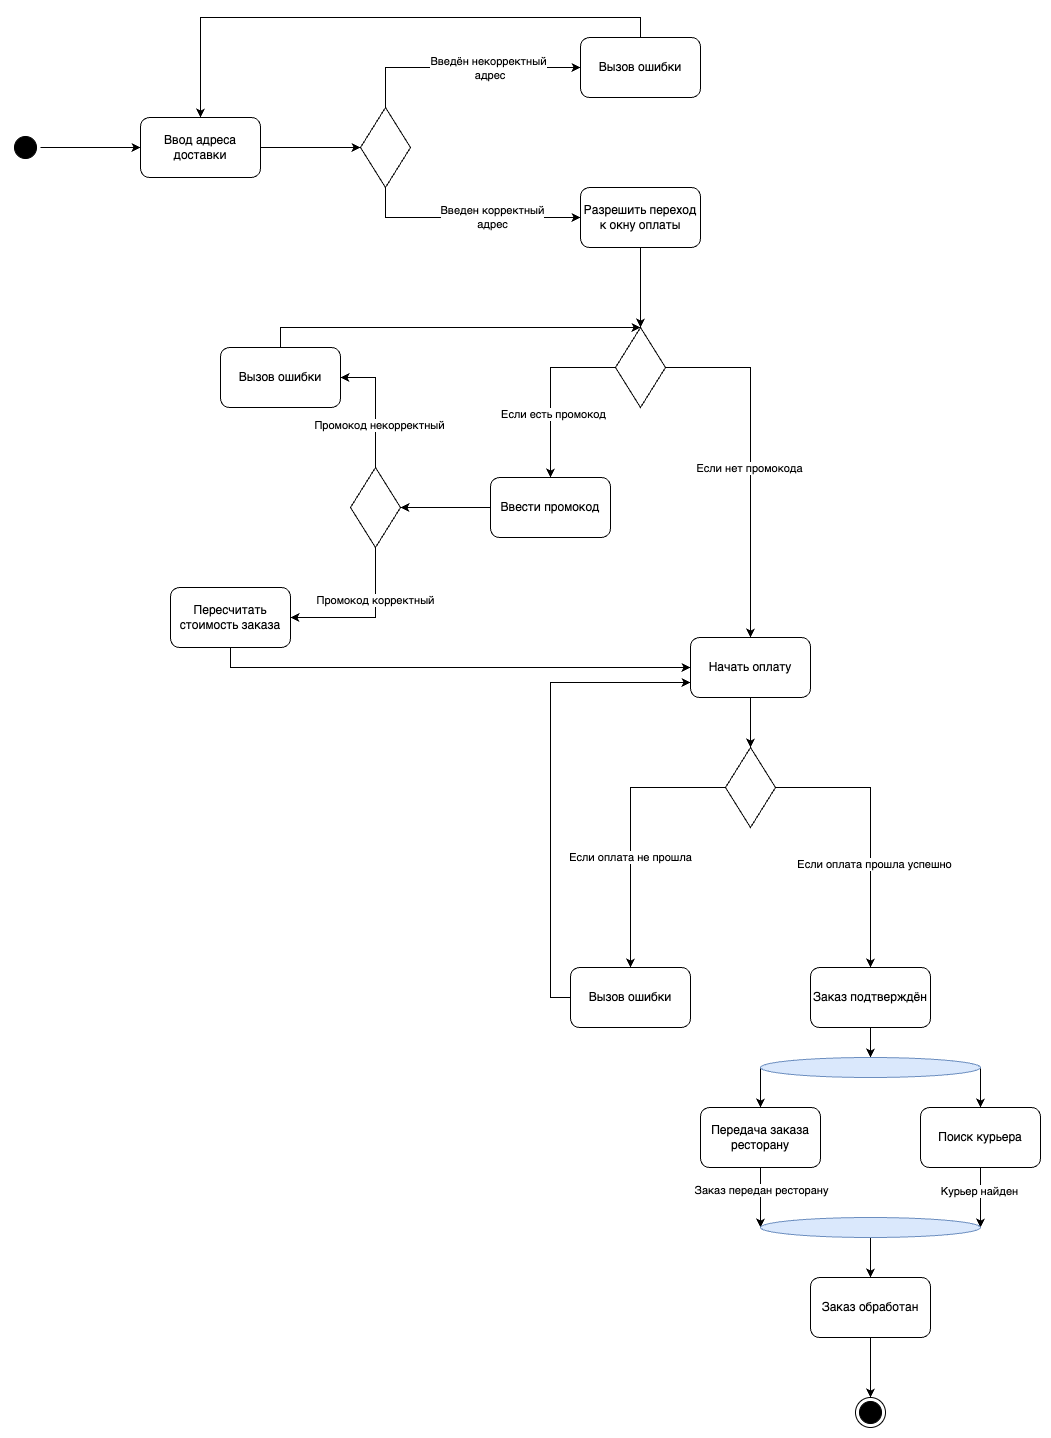

The diagram above was exported from draw.io. Its source (the exported page's mxGraphModel, read from the mxfile embedded in the PNG):
<mxGraphModel dx="1026" dy="685" grid="1" gridSize="10" guides="1" tooltips="1" connect="1" arrows="1" fold="1" page="1" pageScale="1" pageWidth="1169" pageHeight="1654" math="0" shadow="0">
  <root>
    <mxCell id="0" />
    <mxCell id="1" parent="0" />
    <mxCell id="IsC028GEBacIVasRxyJn-6" style="edgeStyle=orthogonalEdgeStyle;rounded=0;orthogonalLoop=1;jettySize=auto;html=1;exitX=1;exitY=0.5;exitDx=0;exitDy=0;" edge="1" parent="1" source="IsC028GEBacIVasRxyJn-3">
      <mxGeometry relative="1" as="geometry">
        <mxPoint x="220" y="300" as="targetPoint" />
      </mxGeometry>
    </mxCell>
    <mxCell id="IsC028GEBacIVasRxyJn-3" value="" style="ellipse;html=1;shape=startState;fillColor=#000000;strokeColor=#000000;" vertex="1" parent="1">
      <mxGeometry x="90" y="285" width="30" height="30" as="geometry" />
    </mxCell>
    <mxCell id="IsC028GEBacIVasRxyJn-10" style="edgeStyle=orthogonalEdgeStyle;rounded=0;orthogonalLoop=1;jettySize=auto;html=1;exitX=1;exitY=0.5;exitDx=0;exitDy=0;" edge="1" parent="1" source="IsC028GEBacIVasRxyJn-9">
      <mxGeometry relative="1" as="geometry">
        <mxPoint x="440" y="300" as="targetPoint" />
      </mxGeometry>
    </mxCell>
    <mxCell id="IsC028GEBacIVasRxyJn-9" value="Ввод адреса доставки" style="rounded=1;whiteSpace=wrap;html=1;" vertex="1" parent="1">
      <mxGeometry x="220" y="270" width="120" height="60" as="geometry" />
    </mxCell>
    <mxCell id="IsC028GEBacIVasRxyJn-14" style="edgeStyle=orthogonalEdgeStyle;rounded=0;orthogonalLoop=1;jettySize=auto;html=1;exitX=0.5;exitY=0;exitDx=0;exitDy=0;entryX=0;entryY=0.5;entryDx=0;entryDy=0;" edge="1" parent="1" source="IsC028GEBacIVasRxyJn-11" target="IsC028GEBacIVasRxyJn-12">
      <mxGeometry relative="1" as="geometry" />
    </mxCell>
    <mxCell id="IsC028GEBacIVasRxyJn-17" value="Text" style="edgeLabel;html=1;align=center;verticalAlign=middle;resizable=0;points=[];" connectable="0" vertex="1" parent="IsC028GEBacIVasRxyJn-14">
      <mxGeometry x="0.1875" y="-5" relative="1" as="geometry">
        <mxPoint as="offset" />
      </mxGeometry>
    </mxCell>
    <mxCell id="RVfmXNLQFeC7FnHPoAJU-2" value="Введён некорректный&lt;div&gt;&amp;nbsp;адрес&lt;/div&gt;" style="edgeLabel;html=1;align=center;verticalAlign=middle;resizable=0;points=[];" connectable="0" vertex="1" parent="IsC028GEBacIVasRxyJn-14">
      <mxGeometry x="0.21" y="-8" relative="1" as="geometry">
        <mxPoint y="-8" as="offset" />
      </mxGeometry>
    </mxCell>
    <mxCell id="IsC028GEBacIVasRxyJn-15" style="edgeStyle=orthogonalEdgeStyle;rounded=0;orthogonalLoop=1;jettySize=auto;html=1;exitX=0.5;exitY=1;exitDx=0;exitDy=0;entryX=0;entryY=0.5;entryDx=0;entryDy=0;" edge="1" parent="1" source="IsC028GEBacIVasRxyJn-11" target="IsC028GEBacIVasRxyJn-13">
      <mxGeometry relative="1" as="geometry" />
    </mxCell>
    <mxCell id="IsC028GEBacIVasRxyJn-18" value="Введен корректный&lt;div&gt;адрес&lt;/div&gt;" style="edgeLabel;html=1;align=center;verticalAlign=middle;resizable=0;points=[];" vertex="1" connectable="0" parent="IsC028GEBacIVasRxyJn-15">
      <mxGeometry x="0.2133" y="1" relative="1" as="geometry">
        <mxPoint as="offset" />
      </mxGeometry>
    </mxCell>
    <mxCell id="IsC028GEBacIVasRxyJn-11" value="" style="rhombus;whiteSpace=wrap;html=1;" vertex="1" parent="1">
      <mxGeometry x="440" y="260" width="50" height="80" as="geometry" />
    </mxCell>
    <mxCell id="IsC028GEBacIVasRxyJn-16" style="edgeStyle=orthogonalEdgeStyle;rounded=0;orthogonalLoop=1;jettySize=auto;html=1;exitX=0.5;exitY=0;exitDx=0;exitDy=0;entryX=0.5;entryY=0;entryDx=0;entryDy=0;" edge="1" parent="1" source="IsC028GEBacIVasRxyJn-12" target="IsC028GEBacIVasRxyJn-9">
      <mxGeometry relative="1" as="geometry" />
    </mxCell>
    <mxCell id="IsC028GEBacIVasRxyJn-12" value="Вызов ошибки" style="rounded=1;whiteSpace=wrap;html=1;" vertex="1" parent="1">
      <mxGeometry x="660" y="190" width="120" height="60" as="geometry" />
    </mxCell>
    <mxCell id="IsC028GEBacIVasRxyJn-21" style="edgeStyle=orthogonalEdgeStyle;rounded=0;orthogonalLoop=1;jettySize=auto;html=1;exitX=0.5;exitY=1;exitDx=0;exitDy=0;entryX=0.5;entryY=0;entryDx=0;entryDy=0;" edge="1" parent="1" source="IsC028GEBacIVasRxyJn-13" target="IsC028GEBacIVasRxyJn-22">
      <mxGeometry relative="1" as="geometry">
        <mxPoint x="620" y="500" as="targetPoint" />
      </mxGeometry>
    </mxCell>
    <mxCell id="IsC028GEBacIVasRxyJn-13" value="Разрешить переход к окну оплаты" style="rounded=1;whiteSpace=wrap;html=1;" vertex="1" parent="1">
      <mxGeometry x="660" y="340" width="120" height="60" as="geometry" />
    </mxCell>
    <mxCell id="IsC028GEBacIVasRxyJn-27" style="edgeStyle=orthogonalEdgeStyle;rounded=0;orthogonalLoop=1;jettySize=auto;html=1;exitX=0.5;exitY=1;exitDx=0;exitDy=0;entryX=0.5;entryY=0;entryDx=0;entryDy=0;" edge="1" parent="1" source="IsC028GEBacIVasRxyJn-20" target="IsC028GEBacIVasRxyJn-26">
      <mxGeometry relative="1" as="geometry" />
    </mxCell>
    <mxCell id="IsC028GEBacIVasRxyJn-20" value="Начать оплату" style="rounded=1;whiteSpace=wrap;html=1;" vertex="1" parent="1">
      <mxGeometry x="770" y="790" width="120" height="60" as="geometry" />
    </mxCell>
    <mxCell id="RVfmXNLQFeC7FnHPoAJU-7" style="edgeStyle=orthogonalEdgeStyle;rounded=0;orthogonalLoop=1;jettySize=auto;html=1;exitX=0;exitY=0.5;exitDx=0;exitDy=0;entryX=0.5;entryY=0;entryDx=0;entryDy=0;" edge="1" parent="1" source="IsC028GEBacIVasRxyJn-22" target="RVfmXNLQFeC7FnHPoAJU-4">
      <mxGeometry relative="1" as="geometry" />
    </mxCell>
    <mxCell id="RVfmXNLQFeC7FnHPoAJU-9" value="Если есть промокод" style="edgeLabel;html=1;align=center;verticalAlign=middle;resizable=0;points=[];" connectable="0" vertex="1" parent="RVfmXNLQFeC7FnHPoAJU-7">
      <mxGeometry x="0.2663" y="2" relative="1" as="geometry">
        <mxPoint as="offset" />
      </mxGeometry>
    </mxCell>
    <mxCell id="RVfmXNLQFeC7FnHPoAJU-8" style="edgeStyle=orthogonalEdgeStyle;rounded=0;orthogonalLoop=1;jettySize=auto;html=1;exitX=1;exitY=0.5;exitDx=0;exitDy=0;entryX=0.5;entryY=0;entryDx=0;entryDy=0;" edge="1" parent="1" source="IsC028GEBacIVasRxyJn-22" target="IsC028GEBacIVasRxyJn-20">
      <mxGeometry relative="1" as="geometry" />
    </mxCell>
    <mxCell id="RVfmXNLQFeC7FnHPoAJU-10" value="Если нет промокода" style="edgeLabel;html=1;align=center;verticalAlign=middle;resizable=0;points=[];" connectable="0" vertex="1" parent="RVfmXNLQFeC7FnHPoAJU-8">
      <mxGeometry x="0.0433" y="-2" relative="1" as="geometry">
        <mxPoint as="offset" />
      </mxGeometry>
    </mxCell>
    <mxCell id="IsC028GEBacIVasRxyJn-22" value="" style="rhombus;whiteSpace=wrap;html=1;" vertex="1" parent="1">
      <mxGeometry x="695" y="480" width="50" height="80" as="geometry" />
    </mxCell>
    <mxCell id="RVfmXNLQFeC7FnHPoAJU-15" style="edgeStyle=orthogonalEdgeStyle;rounded=0;orthogonalLoop=1;jettySize=auto;html=1;exitX=0;exitY=0.5;exitDx=0;exitDy=0;entryX=1;entryY=0.5;entryDx=0;entryDy=0;" edge="1" parent="1" source="RVfmXNLQFeC7FnHPoAJU-4" target="RVfmXNLQFeC7FnHPoAJU-14">
      <mxGeometry relative="1" as="geometry" />
    </mxCell>
    <mxCell id="RVfmXNLQFeC7FnHPoAJU-4" value="Ввести промокод" style="rounded=1;whiteSpace=wrap;html=1;" vertex="1" parent="1">
      <mxGeometry x="570" y="630" width="120" height="60" as="geometry" />
    </mxCell>
    <mxCell id="RVfmXNLQFeC7FnHPoAJU-17" style="edgeStyle=orthogonalEdgeStyle;rounded=0;orthogonalLoop=1;jettySize=auto;html=1;exitX=0.5;exitY=0;exitDx=0;exitDy=0;entryX=1;entryY=0.5;entryDx=0;entryDy=0;" edge="1" parent="1" source="RVfmXNLQFeC7FnHPoAJU-14" target="RVfmXNLQFeC7FnHPoAJU-16">
      <mxGeometry relative="1" as="geometry" />
    </mxCell>
    <mxCell id="RVfmXNLQFeC7FnHPoAJU-18" value="Промокод некорректный" style="edgeLabel;html=1;align=center;verticalAlign=middle;resizable=0;points=[];" connectable="0" vertex="1" parent="RVfmXNLQFeC7FnHPoAJU-17">
      <mxGeometry x="-0.3056" y="-3" relative="1" as="geometry">
        <mxPoint as="offset" />
      </mxGeometry>
    </mxCell>
    <mxCell id="RVfmXNLQFeC7FnHPoAJU-20" style="edgeStyle=orthogonalEdgeStyle;rounded=0;orthogonalLoop=1;jettySize=auto;html=1;exitX=0.5;exitY=1;exitDx=0;exitDy=0;entryX=1;entryY=0.5;entryDx=0;entryDy=0;" edge="1" parent="1" source="RVfmXNLQFeC7FnHPoAJU-14" target="RVfmXNLQFeC7FnHPoAJU-19">
      <mxGeometry relative="1" as="geometry">
        <mxPoint x="420" y="770" as="targetPoint" />
        <Array as="points">
          <mxPoint x="455" y="770" />
        </Array>
      </mxGeometry>
    </mxCell>
    <mxCell id="RVfmXNLQFeC7FnHPoAJU-21" value="Промокод корректный" style="edgeLabel;html=1;align=center;verticalAlign=middle;resizable=0;points=[];" connectable="0" vertex="1" parent="RVfmXNLQFeC7FnHPoAJU-20">
      <mxGeometry x="-0.3292" y="-1" relative="1" as="geometry">
        <mxPoint as="offset" />
      </mxGeometry>
    </mxCell>
    <mxCell id="RVfmXNLQFeC7FnHPoAJU-14" value="" style="rhombus;whiteSpace=wrap;html=1;" vertex="1" parent="1">
      <mxGeometry x="430" y="620" width="50" height="80" as="geometry" />
    </mxCell>
    <mxCell id="IsC028GEBacIVasRxyJn-23" style="edgeStyle=orthogonalEdgeStyle;rounded=0;orthogonalLoop=1;jettySize=auto;html=1;exitX=0.5;exitY=0;exitDx=0;exitDy=0;entryX=0.5;entryY=0;entryDx=0;entryDy=0;" edge="1" parent="1" source="RVfmXNLQFeC7FnHPoAJU-16" target="IsC028GEBacIVasRxyJn-22">
      <mxGeometry relative="1" as="geometry">
        <Array as="points">
          <mxPoint x="360" y="480" />
        </Array>
      </mxGeometry>
    </mxCell>
    <mxCell id="RVfmXNLQFeC7FnHPoAJU-16" value="Вызов ошибки" style="rounded=1;whiteSpace=wrap;html=1;" vertex="1" parent="1">
      <mxGeometry x="300" y="500" width="120" height="60" as="geometry" />
    </mxCell>
    <mxCell id="IsC028GEBacIVasRxyJn-25" style="edgeStyle=orthogonalEdgeStyle;rounded=0;orthogonalLoop=1;jettySize=auto;html=1;exitX=0.5;exitY=1;exitDx=0;exitDy=0;entryX=0;entryY=0.5;entryDx=0;entryDy=0;" edge="1" parent="1" source="RVfmXNLQFeC7FnHPoAJU-19" target="IsC028GEBacIVasRxyJn-20">
      <mxGeometry relative="1" as="geometry" />
    </mxCell>
    <mxCell id="RVfmXNLQFeC7FnHPoAJU-19" value="Пересчитать стоимость заказа" style="rounded=1;whiteSpace=wrap;html=1;" vertex="1" parent="1">
      <mxGeometry x="250" y="740" width="120" height="60" as="geometry" />
    </mxCell>
    <mxCell id="IsC028GEBacIVasRxyJn-29" style="edgeStyle=orthogonalEdgeStyle;rounded=0;orthogonalLoop=1;jettySize=auto;html=1;exitX=1;exitY=0.5;exitDx=0;exitDy=0;entryX=0.5;entryY=0;entryDx=0;entryDy=0;" edge="1" parent="1" source="IsC028GEBacIVasRxyJn-26" target="mAIego_SRy9uWLwBaRTM-1">
      <mxGeometry relative="1" as="geometry" />
    </mxCell>
    <mxCell id="mAIego_SRy9uWLwBaRTM-3" value="Если оплата прошла успешно" style="edgeLabel;html=1;align=center;verticalAlign=middle;resizable=0;points=[];" connectable="0" vertex="1" parent="IsC028GEBacIVasRxyJn-29">
      <mxGeometry x="0.2436" y="3" relative="1" as="geometry">
        <mxPoint as="offset" />
      </mxGeometry>
    </mxCell>
    <mxCell id="IsC028GEBacIVasRxyJn-30" value="Если оплата не прошла" style="edgeStyle=orthogonalEdgeStyle;rounded=0;orthogonalLoop=1;jettySize=auto;html=1;exitX=0;exitY=0.5;exitDx=0;exitDy=0;entryX=0.5;entryY=0;entryDx=0;entryDy=0;" edge="1" parent="1" source="IsC028GEBacIVasRxyJn-26" target="mAIego_SRy9uWLwBaRTM-2">
      <mxGeometry x="0.2" relative="1" as="geometry">
        <mxPoint as="offset" />
      </mxGeometry>
    </mxCell>
    <mxCell id="IsC028GEBacIVasRxyJn-26" value="" style="rhombus;whiteSpace=wrap;html=1;" vertex="1" parent="1">
      <mxGeometry x="805" y="900" width="50" height="80" as="geometry" />
    </mxCell>
    <mxCell id="mAIego_SRy9uWLwBaRTM-2" value="Вызов ошибки" style="rounded=1;whiteSpace=wrap;html=1;" vertex="1" parent="1">
      <mxGeometry x="650" y="1120" width="120" height="60" as="geometry" />
    </mxCell>
    <mxCell id="mAIego_SRy9uWLwBaRTM-1" value="Заказ подтверждён" style="rounded=1;whiteSpace=wrap;html=1;" vertex="1" parent="1">
      <mxGeometry x="890" y="1120" width="120" height="60" as="geometry" />
    </mxCell>
    <mxCell id="IsC028GEBacIVasRxyJn-31" style="edgeStyle=orthogonalEdgeStyle;rounded=0;orthogonalLoop=1;jettySize=auto;html=1;exitX=0;exitY=0.5;exitDx=0;exitDy=0;entryX=0;entryY=0.75;entryDx=0;entryDy=0;" edge="1" parent="1" source="mAIego_SRy9uWLwBaRTM-2" target="IsC028GEBacIVasRxyJn-20">
      <mxGeometry relative="1" as="geometry" />
    </mxCell>
    <mxCell id="OZWSGV640qPwEBStiM8D-14" style="edgeStyle=orthogonalEdgeStyle;rounded=0;orthogonalLoop=1;jettySize=auto;html=1;exitX=0.5;exitY=1;exitDx=0;exitDy=0;entryX=0;entryY=0.5;entryDx=0;entryDy=0;" edge="1" parent="1" source="IsC028GEBacIVasRxyJn-34" target="OZWSGV640qPwEBStiM8D-2">
      <mxGeometry relative="1" as="geometry">
        <Array as="points">
          <mxPoint x="840" y="1370" />
          <mxPoint x="840" y="1370" />
        </Array>
      </mxGeometry>
    </mxCell>
    <mxCell id="OZWSGV640qPwEBStiM8D-20" value="Заказ передан ресторану" style="edgeLabel;html=1;align=center;verticalAlign=middle;resizable=0;points=[];" vertex="1" connectable="0" parent="OZWSGV640qPwEBStiM8D-14">
      <mxGeometry x="-0.2667" relative="1" as="geometry">
        <mxPoint as="offset" />
      </mxGeometry>
    </mxCell>
    <mxCell id="IsC028GEBacIVasRxyJn-34" value="Передача заказа ресторану" style="rounded=1;whiteSpace=wrap;html=1;" vertex="1" parent="1">
      <mxGeometry x="780" y="1260" width="120" height="60" as="geometry" />
    </mxCell>
    <mxCell id="OZWSGV640qPwEBStiM8D-15" style="edgeStyle=orthogonalEdgeStyle;rounded=0;orthogonalLoop=1;jettySize=auto;html=1;exitX=0.5;exitY=1;exitDx=0;exitDy=0;entryX=1;entryY=0.5;entryDx=0;entryDy=0;" edge="1" parent="1" source="IsC028GEBacIVasRxyJn-39" target="OZWSGV640qPwEBStiM8D-2">
      <mxGeometry relative="1" as="geometry">
        <Array as="points">
          <mxPoint x="1060" y="1360" />
          <mxPoint x="1060" y="1360" />
        </Array>
      </mxGeometry>
    </mxCell>
    <mxCell id="OZWSGV640qPwEBStiM8D-19" value="Курьер найден" style="edgeLabel;html=1;align=center;verticalAlign=middle;resizable=0;points=[];" vertex="1" connectable="0" parent="OZWSGV640qPwEBStiM8D-15">
      <mxGeometry x="-0.2333" y="-2" relative="1" as="geometry">
        <mxPoint as="offset" />
      </mxGeometry>
    </mxCell>
    <mxCell id="IsC028GEBacIVasRxyJn-39" value="Поиск курьера" style="rounded=1;whiteSpace=wrap;html=1;" vertex="1" parent="1">
      <mxGeometry x="1000" y="1260" width="120" height="60" as="geometry" />
    </mxCell>
    <mxCell id="mAIego_SRy9uWLwBaRTM-6" style="edgeStyle=orthogonalEdgeStyle;rounded=0;orthogonalLoop=1;jettySize=auto;html=1;exitX=0.5;exitY=1;exitDx=0;exitDy=0;" edge="1" parent="1">
      <mxGeometry relative="1" as="geometry">
        <mxPoint x="960" y="1290" as="sourcePoint" />
        <mxPoint x="960" y="1290" as="targetPoint" />
      </mxGeometry>
    </mxCell>
    <mxCell id="OZWSGV640qPwEBStiM8D-16" style="edgeStyle=orthogonalEdgeStyle;rounded=0;orthogonalLoop=1;jettySize=auto;html=1;exitX=0.5;exitY=1;exitDx=0;exitDy=0;entryX=0.5;entryY=0;entryDx=0;entryDy=0;" edge="1" parent="1" source="OZWSGV640qPwEBStiM8D-2" target="OZWSGV640qPwEBStiM8D-9">
      <mxGeometry relative="1" as="geometry" />
    </mxCell>
    <mxCell id="OZWSGV640qPwEBStiM8D-2" value="" style="ellipse;whiteSpace=wrap;html=1;fillColor=#dae8fc;strokeColor=#6c8ebf;" vertex="1" parent="1">
      <mxGeometry x="840" y="1370" width="220" height="20" as="geometry" />
    </mxCell>
    <mxCell id="OZWSGV640qPwEBStiM8D-17" style="edgeStyle=orthogonalEdgeStyle;rounded=0;orthogonalLoop=1;jettySize=auto;html=1;exitX=0.5;exitY=1;exitDx=0;exitDy=0;" edge="1" parent="1" source="OZWSGV640qPwEBStiM8D-9">
      <mxGeometry relative="1" as="geometry">
        <mxPoint x="950" y="1550" as="targetPoint" />
      </mxGeometry>
    </mxCell>
    <mxCell id="OZWSGV640qPwEBStiM8D-9" value="Заказ обработан" style="rounded=1;whiteSpace=wrap;html=1;" vertex="1" parent="1">
      <mxGeometry x="890" y="1430" width="120" height="60" as="geometry" />
    </mxCell>
    <mxCell id="OZWSGV640qPwEBStiM8D-10" value="" style="edgeStyle=orthogonalEdgeStyle;rounded=0;orthogonalLoop=1;jettySize=auto;html=1;exitX=0.5;exitY=1;exitDx=0;exitDy=0;entryX=0.5;entryY=0;entryDx=0;entryDy=0;" edge="1" parent="1" source="mAIego_SRy9uWLwBaRTM-1" target="ABE0t1DGZosBJAGAhoS8-1">
      <mxGeometry relative="1" as="geometry">
        <mxPoint x="1060" y="1320" as="targetPoint" />
        <mxPoint x="950" y="1180" as="sourcePoint" />
        <Array as="points" />
      </mxGeometry>
    </mxCell>
    <mxCell id="OZWSGV640qPwEBStiM8D-12" style="edgeStyle=orthogonalEdgeStyle;rounded=0;orthogonalLoop=1;jettySize=auto;html=1;exitX=0;exitY=0.5;exitDx=0;exitDy=0;entryX=0.5;entryY=0;entryDx=0;entryDy=0;" edge="1" parent="1" source="ABE0t1DGZosBJAGAhoS8-1" target="IsC028GEBacIVasRxyJn-34">
      <mxGeometry relative="1" as="geometry">
        <Array as="points">
          <mxPoint x="840" y="1240" />
          <mxPoint x="840" y="1240" />
        </Array>
      </mxGeometry>
    </mxCell>
    <mxCell id="OZWSGV640qPwEBStiM8D-13" style="edgeStyle=orthogonalEdgeStyle;rounded=0;orthogonalLoop=1;jettySize=auto;html=1;exitX=1;exitY=0.5;exitDx=0;exitDy=0;entryX=0.5;entryY=0;entryDx=0;entryDy=0;" edge="1" parent="1" source="ABE0t1DGZosBJAGAhoS8-1" target="IsC028GEBacIVasRxyJn-39">
      <mxGeometry relative="1" as="geometry">
        <Array as="points">
          <mxPoint x="1060" y="1230" />
          <mxPoint x="1060" y="1230" />
        </Array>
      </mxGeometry>
    </mxCell>
    <mxCell id="ABE0t1DGZosBJAGAhoS8-1" value="" style="ellipse;whiteSpace=wrap;html=1;fillColor=#dae8fc;strokeColor=#6c8ebf;" vertex="1" parent="1">
      <mxGeometry x="840" y="1210" width="220" height="20" as="geometry" />
    </mxCell>
    <mxCell id="OZWSGV640qPwEBStiM8D-18" value="" style="ellipse;html=1;shape=endState;fillColor=#000000;strokeColor=#000000;" vertex="1" parent="1">
      <mxGeometry x="935" y="1550" width="30" height="30" as="geometry" />
    </mxCell>
  </root>
</mxGraphModel>